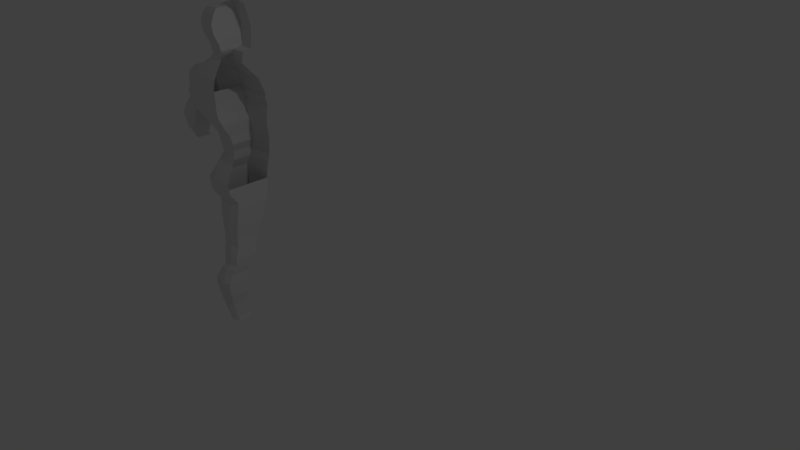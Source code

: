 # Source: MiddleAgeHumanMale.blend  (saved by Blender 2.77.0; exported with 4.5.12 LTS)
import bpy
from mathutils import Matrix  # noqa: F401  (used for matrix-valued properties, if any)

bpy.ops.wm.read_factory_settings(use_empty=True)
scene = bpy.context.scene
scene.name = 'Scene'

# ---- collections
col_collection_1 = bpy.data.collections.new('Collection 1'); scene.collection.children.link(col_collection_1)

# ---- materials (node trees are filled in below, after node groups)
mat_material = bpy.data.materials.new('Material')
mat_material.alpha_threshold = 0.0
mat_material.use_transparent_shadow = False
mat_material.roughness = 0.5
mat_material.line_color = (0.0, 0.0, 0.0, 1.0)

# ---- material node trees

# ---- world
world_world = bpy.data.worlds.new('World'); scene.world = world_world
world_world.color = (0.05088, 0.05088, 0.05088)
world_world.use_sun_shadow = False
world_world.sun_shadow_jitter_overblur = 0.0
world_world.cycles.sampling_method = 'MANUAL'

# ---- cameras
cam_camera = bpy.data.cameras.new('Camera')
cam_camera.clip_end = 100.0
cam_camera.lens = 35.0
cam_camera.sensor_width = 32.0
cam_camera.sensor_height = 18.0
cam_camera.ortho_scale = 7.314
cam_camera.dof.focus_distance = 0.0
cam_camera.dof.aperture_fstop = 128.0

# ---- lights
light_lamp = bpy.data.lights.new('Lamp', 'POINT')
light_lamp.transmission_factor = 0.0
light_lamp.cutoff_distance = 30.0
light_lamp.energy = 100.0
light_lamp.shadow_buffer_clip_start = 1.001
light_lamp.shadow_soft_size = 0.1
light_lamp.shadow_maximum_resolution = 0.006
light_lamp.use_absolute_resolution = True

# ---- meshes
me_cube = bpy.data.meshes.new('Cube')
me_cube.from_pydata([(0.03048, 1.267, -0.4161), (0.03048, -0.7255, -0.4161), (-1.5, -0.6897, -0.4161), (-1.5, 1.267, -0.4161), (0.03048, 1.29, -0.1857), (0.03048, -0.7454, -0.1857), (-1.506, -0.6914, -0.1857), (-1.506, 1.29, -0.1857), (-0.3294, 0.9944, -2.752), (-0.3294, -0.3123, -2.752), (-1.524, -0.2566, -2.752), (-1.524, 0.9944, -2.752), (-0.3994, 0.7971, -3.146), (-0.3994, -0.2947, -3.146), (-1.45, -0.2618, -3.146), (-1.45, 0.7971, -3.146), (-0.4252, 0.6553, -3.852), (-0.4252, -0.3844, -3.852), (-1.364, -0.4065, -3.852), (-1.364, 0.6553, -3.852), (-0.493, 0.4914, -4.452), (-0.493, -0.4277, -4.452), (-1.406, -0.4327, -4.452), (-1.406, 0.4914, -4.452), (-0.6412, 0.2995, -4.953), (-0.6412, -0.6373, -4.953), (-1.59, -0.5973, -4.953), (-1.59, 0.2995, -4.953), (-0.6415, 0.2744, -5.321), (-0.6415, -0.7888, -5.321), (-1.69, -0.81, -5.321), (-1.69, 0.2744, -5.321), (-0.7503, 0.2251, -6.068), (-0.7503, -0.7037, -6.068), (-1.697, -0.725, -6.068), (-1.697, 0.2251, -6.068), (-0.9206, 0.1363, -6.637), (-0.9206, -0.5387, -6.637), (-1.613, -0.5397, -6.637), (-1.613, 0.1363, -6.637), (-0.8899, 0.3276, -7.624), (-0.8899, -0.2837, -7.624), (-1.485, -0.2847, -7.624), (-1.485, 0.3276, -7.624), (0.03048, 1.497, 0.6221), (0.03048, -0.43, 0.6221), (-1.366, -0.08916, 0.6221), (-1.366, 1.497, 0.6221), (0.03048, 1.517, 0.9897), (0.03048, -0.3116, 0.9897), (-1.226, 0.1213, 0.9897), (-1.226, 1.517, 0.9897), (0.03048, 1.557, 1.39), (0.03048, -0.2722, 1.39), (-1.289, 0.1921, 1.39), (-1.289, 1.557, 1.39), (0.03048, 1.478, 1.963), (0.03048, -0.4004, 1.963), (-1.284, -0.2719, 1.963), (-1.284, 1.478, 1.963), (0.03048, 1.507, 2.395), (0.03048, -0.6667, 2.395), (-1.474, -0.5378, 2.395), (-1.474, 1.507, 2.395), (0.03048, 1.606, 2.882), (0.03048, -0.8836, 2.882), (-1.571, -0.8366, 2.882), (-1.571, 1.606, 2.882), (0.03048, 1.507, 3.187), (0.03048, -0.9132, 3.187), (-1.591, -0.9132, 3.187), (-1.591, 1.507, 3.187), (0.03048, 0.9253, 4.452), (0.03048, -0.854, 4.452), (-1.451, -0.854, 4.452), (-1.451, 0.9253, 4.452), (0.03048, 0.521, 4.906), (0.03048, -0.6272, 4.906), (-1.193, -0.6272, 4.906), (-1.193, 0.521, 4.906), (-0.1118, -0.282, -1.517), (-0.1118, 1.241, -1.517), (-1.52, 1.241, -1.517), (-1.52, -0.2448, -1.517), (-1.358, -0.4099, 0.2265), (-1.358, 1.379, 0.2265), (0.03048, 1.379, 0.2265), (0.03048, -0.6071, 0.2265), (-1.719, 1.552, 3.374), (0.03048, 1.552, 3.374), (0.03048, -0.914, 3.374), (-1.719, -0.914, 3.374), (-1.605, 1.247, 4.12), (0.03048, -0.9202, 4.12), (0.03048, 1.247, 4.12), (-1.605, -0.9202, 4.12), (-0.07515, 1.287, -1.233), (-1.515, -0.2354, -1.233), (-0.07515, -0.253, -1.233), (-1.515, 1.287, -1.233), (-0.04013, 1.285, -0.9624), (-1.51, -0.5521, -0.9624), (-0.04013, -0.4464, -0.9624), (-1.51, 1.285, -0.9624), (-0.01044, 1.283, -0.7327), (-1.506, -0.6437, -0.7327), (-0.01044, -0.65, -0.7327), (-1.506, 1.283, -0.7327), (-1.395, -0.324, -3.536), (-0.4052, -0.2912, -3.536), (-0.4052, 0.6382, -3.536), (-1.395, 0.6382, -3.536), (-1.377, -0.3614, -3.666), (-1.377, 0.6265, -3.666), (-0.4126, -0.3264, -3.666), (-0.4126, 0.6265, -3.666), (-1.38, 0.6554, -4.084), (-1.38, -0.4066, -4.084), (-0.4221, 0.6554, -4.084), (-0.4221, -0.4334, -4.084), (-1.499, -0.4018, -4.691), (-0.5533, -0.5252, -4.691), (-0.5533, 0.325, -4.691), (-1.499, 0.325, -4.691), (-1.729, 0.2686, -5.62), (-1.729, -0.8172, -5.62), (-0.6844, 0.2686, -5.62), (-0.6844, -0.796, -5.62), (-0.9535, -0.3422, -7.398), (-0.9535, 0.2837, -7.398), (-1.486, 0.2837, -7.398), (-1.486, -0.3432, -7.398), (0.03048, 0.5658, 5.184), (0.03048, -0.4627, 5.184), (-0.757, -0.4627, 5.184), (-0.757, 0.5658, 5.184), (0.03048, 0.6107, 5.358), (0.03048, -0.4179, 5.358), (-0.62, -0.4179, 5.358), (-0.62, 0.6107, 5.358), (0.03048, 1.074, 5.875), (0.03048, -0.4777, 5.875), (-0.62, -0.4777, 5.875), (-0.62, 1.074, 5.875), (0.03048, 1.082, 6.062), (0.03048, -0.5749, 6.062), (-0.6511, -0.5749, 6.062), (-0.6511, 1.082, 6.062), (0.03048, 1.089, 6.342), (0.03048, -0.687, 6.342), (-0.6885, -0.687, 6.342), (-0.6885, 1.089, 6.342), (0.03048, 1.022, 6.722), (0.03048, -0.7244, 6.722), (-0.7259, -0.7244, 6.722), (-0.7259, 1.022, 6.722), (0.03048, 0.9247, 7.09), (0.03048, -0.5749, 7.09), (-0.7446, -0.5749, 7.09), (-0.7446, 0.9247, 7.09), (0.03048, 0.835, 7.302), (0.03048, -0.4478, 7.302), (-0.62, -0.4478, 7.302), (-0.62, 0.835, 7.302), (0.03048, 0.6406, 7.445), (0.03048, -0.1562, 7.445), (-0.4517, -0.1562, 7.445), (-0.4517, 0.6406, 7.445), (0.03048, 0.521, 7.514), (0.03048, 0.03823, 7.514), (-0.2773, 0.03823, 7.514), (-0.2773, 0.521, 7.514), (0.03048, -0.3816, 5.432), (-0.62, -0.3816, 5.432), (0.03048, 0.9998, 5.432), (-0.62, 0.9998, 5.432), (-1.89, -0.5339, 4.685), (-1.89, 0.3845, 4.685), (-1.505, -0.3157, 4.826), (-1.505, 0.2311, 4.826), (-2.375, 0.6258, 4.019), (-2.375, -0.6414, 4.019), (-2.201, 0.568, 4.421), (-2.201, -0.6563, 4.421), (-2.001, 0.6129, 3.094), (-2.001, -0.4669, 3.094), (-2.679, 0.6129, 3.582), (-2.679, -0.4669, 3.582), (-2.241, 0.6467, 2.819), (-2.241, -0.4488, 2.819), (-2.882, 0.6467, 3.277), (-2.882, -0.4488, 3.277), (-2.523, 0.6408, 2.547), (-2.523, -0.309, 2.547), (-3.015, 0.6408, 3.005), (-3.015, -0.309, 3.005), (-2.689, 0.6191, 2.428), (-2.689, -0.3501, 2.428), (-3.128, 0.6191, 2.856), (-3.128, -0.3501, 2.856), (-2.807, 0.533, 2.171), (-2.807, -0.2603, 2.171), (-3.388, 0.533, 2.697), (-3.388, -0.2603, 2.697), (-2.913, 0.4899, 2.045), (-2.913, -0.2711, 2.045), (-3.517, 0.4899, 2.548), (-3.517, -0.2711, 2.548), (-3.031, 0.6191, 1.796), (-3.031, -0.2819, 1.796), (-3.687, 0.6191, 2.284), (-3.687, -0.2819, 2.284), (-3.259, 0.7483, 1.489), (-3.259, -0.2496, 1.489), (-3.915, 0.7483, 1.977), (-3.915, -0.2496, 1.977), (-3.475, 0.7914, 1.295), (-3.475, -0.1096, 1.295), (-4.026, 0.7914, 1.686), (-4.026, -0.1096, 1.686), (-3.617, 0.8237, 1.132), (-3.617, -0.01271, 1.132), (-4.123, 0.8237, 1.486), (-4.123, -0.01271, 1.486), (-3.724, 0.856, 1.008), (-3.724, 0.04112, 1.008), (-4.186, 0.856, 1.301), (-4.186, 0.04112, 1.301), (-3.875, 0.8991, 0.848), (-3.875, 0.1811, 0.848), (-4.267, 0.8991, 1.091), (-4.267, 0.1811, 1.091), (-4.024, 1.039, 0.607), (-4.024, 0.3964, 0.607), (-4.416, 1.039, 0.8501), (-4.416, 0.3964, 0.8501), (-1.041, 1.267, -0.4161), (-1.041, -0.8146, -0.4161), (-1.045, 1.29, -0.1857), (-1.045, -0.7949, -0.1857), (-1.166, 0.9944, -2.752), (-1.166, -0.4497, -2.752), (-1.135, 0.7971, -3.146), (-1.135, -0.4201, -3.146), (-1.083, 0.6553, -3.852), (-1.083, -0.4915, -3.852), (-1.132, 0.4914, -4.452), (-1.132, -0.5779, -4.452), (-1.306, 0.2995, -4.953), (-1.306, -0.7949, -4.953), (-1.375, 0.2744, -5.321), (-1.375, -0.9292, -5.321), (-1.413, 0.2251, -6.068), (-1.413, -0.8442, -6.068), (-1.405, 0.1363, -6.637), (-1.405, -0.7061, -6.637), (-1.307, 0.3276, -7.624), (-1.307, -0.4511, -7.624), (-0.9472, 1.497, 0.6221), (-0.9472, -0.43, 0.6221), (-0.8488, 1.517, 0.9897), (-0.8488, -0.2158, 0.9897), (-0.8933, 1.557, 1.39), (-0.8933, -0.2722, 1.39), (-0.8942, 1.478, 1.963), (-0.8942, -0.4004, 1.963), (-1.022, 1.507, 2.395), (-1.022, -0.6667, 2.395), (-1.091, 1.606, 2.882), (-1.091, -0.8836, 2.882), (-1.104, 1.507, 3.187), (-1.104, -0.9132, 3.187), (-1.006, 0.9253, 4.452), (-1.006, -0.854, 4.452), (-0.8261, 0.521, 4.906), (-0.8261, -0.6272, 4.906), (-1.098, 1.241, -1.517), (-1.098, -0.4595, -1.517), (-0.9417, -0.6284, 0.2265), (-0.9417, 1.379, 0.2265), (-1.194, -0.914, 3.374), (-1.194, 1.552, 3.374), (-1.114, -0.9202, 4.12), (-1.114, 1.247, 4.12), (-1.083, -0.4378, -1.233), (-1.083, 1.287, -1.233), (-1.069, 1.285, -0.9624), (-1.069, -0.6578, -0.9624), (-1.057, -0.7962, -0.7327), (-1.057, 1.283, -0.7327), (-1.098, 0.6382, -3.536), (-1.098, -0.3775, -3.536), (-1.088, 0.6265, -3.666), (-1.088, -0.4441, -3.666), (-1.092, -0.5246, -4.084), (-1.092, 0.6554, -4.084), (-1.215, 0.325, -4.691), (-1.215, -0.7085, -4.691), (-1.39, -0.9364, -5.62), (-1.39, 0.2686, -5.62), (-1.326, -0.5096, -7.398), (-1.326, 0.2837, -7.398), (-0.5208, 0.5658, 5.184), (-0.5208, -0.4627, 5.184), (-0.4248, 0.6107, 5.358), (-0.4248, -0.4179, 5.358), (-0.4248, 1.074, 5.875), (-0.4248, -0.4777, 5.875), (-0.4466, 1.082, 6.062), (-0.4466, -0.5749, 6.062), (-0.4728, 1.089, 6.342), (-0.4728, -0.687, 6.342), (-0.499, 1.022, 6.722), (-0.499, -0.7244, 6.722), (-0.5121, 0.9247, 7.09), (-0.5121, -0.5749, 7.09), (-0.4248, 0.835, 7.302), (-0.4248, -0.4478, 7.302), (-0.3071, 0.6406, 7.445), (-0.3071, -0.1562, 7.445), (-0.1849, 0.521, 7.514), (-0.1849, 0.03823, 7.514), (-0.4248, 0.9998, 5.432), (-0.4248, -0.3816, 5.432), (-0.8124, 0.4914, -4.452), (-0.6048, -0.4595, -1.517), (-0.4556, 1.379, 0.2265), (-0.582, 1.552, 3.374), (-0.5419, 1.247, 4.12), (-0.5792, -0.4378, -1.233), (-0.5546, -0.6578, -0.9624), (-0.5338, -0.7962, -0.7327), (-0.7517, -0.3775, -3.536), (-0.7501, -0.4441, -3.666), (-0.7573, -0.5246, -4.084), (-0.8844, -0.7085, -4.691), (-1.037, -0.9364, -5.62), (-1.14, -0.5096, -7.398), (-0.7539, -0.4915, -3.852), (-0.7539, 0.6553, -3.852), (-0.7671, -0.4201, -3.146), (-0.7671, 0.7971, -3.146), (-0.7476, -0.4497, -2.752), (-0.7476, 0.9944, -2.752), (-0.5073, -0.7949, -0.1857), (-0.5073, 1.29, -0.1857), (-0.5051, -0.8146, -0.4161), (-0.1972, 0.9998, 5.432), (-0.5051, 1.267, -0.4161), (-0.8124, -0.5779, -4.452), (-0.9734, 0.2995, -4.953), (-0.9734, -0.7949, -4.953), (-1.008, 0.2744, -5.321), (-1.008, -0.9292, -5.321), (-1.082, 0.2251, -6.068), (-1.082, -0.8442, -6.068), (-1.163, 0.1363, -6.637), (-1.163, -0.7061, -6.637), (-1.098, 0.3276, -7.624), (-1.098, -0.4511, -7.624), (-0.4583, 1.497, 0.6221), (-0.4583, -0.43, 0.6221), (-0.4092, 1.517, 0.9897), (-0.4092, -0.3116, 0.9897), (-0.4314, 1.557, 1.39), (-0.4314, -0.2722, 1.39), (-0.4319, 1.478, 1.963), (-0.4319, -0.4004, 1.963), (-0.496, 1.507, 2.395), (-0.496, -0.6667, 2.395), (-0.53, 1.606, 2.882), (-0.53, -0.8836, 2.882), (-0.537, 1.507, 3.187), (-0.537, -0.9132, 3.187), (-0.488, 0.9253, 4.452), (-0.488, -0.854, 4.452), (-0.3978, 0.521, 4.906), (-0.3978, -0.6272, 4.906), (-0.6048, 1.241, -1.517), (-0.4738, -0.6614, 0.2265), (-0.582, -0.914, 3.374), (-0.5419, -0.9202, 4.12), (-0.5792, 1.287, -1.233), (-0.5546, 1.285, -0.9624), (-0.5338, 1.283, -0.7327), (-0.7517, 0.6382, -3.536), (-0.7501, 0.6265, -3.666), (-0.7573, 0.6554, -4.084), (-0.8844, 0.325, -4.691), (-1.037, 0.2686, -5.62), (-1.14, 0.2837, -7.398), (-0.2451, 0.5658, 5.184), (-0.2451, -0.4627, 5.184), (-0.1972, 0.6107, 5.358), (-0.1972, -0.4179, 5.358), (-0.1972, 1.074, 5.875), (-0.1972, -0.4777, 5.875), (-0.2081, 1.082, 6.062), (-0.2081, -0.5749, 6.062), (-0.2212, 1.089, 6.342), (-0.2212, -0.687, 6.342), (-0.2342, 1.022, 6.722), (-0.2342, -0.7244, 6.722), (-0.2408, 0.9247, 7.09), (-0.2408, -0.5749, 7.09), (-0.1972, 0.835, 7.302), (-0.1972, -0.4478, 7.302), (-0.1383, 0.6406, 7.445), (-0.1383, -0.1562, 7.445), (-0.07723, 0.521, 7.514), (-0.07723, 0.03823, 7.514), (-0.1972, -0.3816, 5.432)], [], [(81, 80, 9, 8), (85, 84, 46, 47), (237, 239, 6, 2), (2, 6, 7, 3), (238, 236, 3, 7), (343, 8, 12, 341), (83, 82, 11, 10), (277, 83, 10, 241), (378, 81, 8, 343), (293, 112, 18, 245), (241, 10, 14, 243), (8, 9, 13, 12), (10, 11, 15, 14), (117, 116, 23, 22), (115, 114, 17, 16), (112, 113, 19, 18), (386, 115, 16, 339), (297, 120, 26, 249), (387, 118, 20, 324), (294, 117, 22, 247), (118, 119, 21, 20), (249, 26, 30, 251), (122, 121, 25, 24), (120, 123, 27, 26), (388, 122, 24, 350), (125, 124, 35, 34), (24, 25, 29, 28), (26, 27, 31, 30), (350, 24, 28, 352), (253, 34, 38, 255), (389, 126, 32, 354), (298, 125, 34, 253), (126, 127, 33, 32), (129, 128, 41, 40), (32, 33, 37, 36), (34, 35, 39, 38), (354, 32, 36, 356), (256, 257, 42, 43), (131, 130, 43, 42), (390, 129, 40, 358), (300, 131, 42, 257), (361, 45, 49, 363), (279, 85, 47, 258), (379, 87, 45, 361), (51, 50, 54, 55), (47, 46, 50, 51), (258, 47, 51, 260), (260, 51, 55, 262), (363, 49, 53, 365), (59, 58, 62, 63), (55, 54, 58, 59), (262, 55, 59, 264), (365, 53, 57, 367), (369, 61, 65, 371), (264, 59, 63, 266), (367, 57, 61, 369), (67, 66, 70, 71), (63, 62, 66, 67), (266, 63, 67, 268), (283, 92, 75, 272), (268, 67, 71, 270), (371, 65, 69, 373), (375, 73, 77, 377), (381, 93, 73, 375), (79, 78, 134, 135), (272, 75, 79, 274), (91, 95, 183, 181), (79, 75, 177, 179), (382, 96, 81, 378), (284, 97, 83, 277), (97, 99, 82, 83), (96, 98, 80, 81), (344, 5, 87, 379), (238, 7, 85, 279), (7, 6, 84, 85), (70, 91, 88, 71), (373, 69, 90, 380), (270, 71, 88, 281), (75, 92, 182, 177), (380, 90, 93, 381), (281, 88, 92, 283), (100, 102, 98, 96), (101, 103, 99, 97), (287, 101, 97, 284), (383, 100, 96, 382), (384, 104, 100, 383), (288, 105, 101, 287), (105, 107, 103, 101), (104, 106, 102, 100), (0, 1, 106, 104), (2, 3, 107, 105), (237, 2, 105, 288), (348, 0, 104, 384), (341, 12, 110, 385), (14, 15, 111, 108), (12, 13, 109, 110), (243, 14, 108, 291), (385, 110, 115, 386), (108, 111, 113, 112), (110, 109, 114, 115), (291, 108, 112, 293), (16, 17, 119, 118), (245, 18, 117, 294), (339, 16, 118, 387), (18, 19, 116, 117), (324, 20, 122, 388), (22, 23, 123, 120), (20, 21, 121, 122), (247, 22, 120, 297), (28, 29, 127, 126), (251, 30, 125, 298), (352, 28, 126, 389), (30, 31, 124, 125), (255, 38, 131, 300), (356, 36, 129, 390), (38, 39, 130, 131), (36, 37, 128, 129), (135, 134, 138, 139), (274, 79, 135, 302), (377, 77, 133, 392), (401, 312, 314, 403), (411, 172, 141, 396), (302, 135, 139, 304), (392, 133, 137, 394), (154, 313, 315, 158), (396, 141, 145, 398), (162, 317, 319, 166), (175, 173, 142, 143), (322, 175, 143, 306), (147, 146, 150, 151), (403, 314, 316, 405), (143, 142, 146, 147), (306, 143, 147, 308), (400, 149, 153, 402), (308, 147, 151, 310), (398, 145, 149, 400), (158, 315, 317, 162), (405, 316, 318, 407), (409, 320, 321, 410), (151, 150, 154, 155), (310, 151, 155, 312), (159, 158, 162, 163), (155, 154, 158, 159), (312, 155, 159, 314), (402, 153, 157, 404), (406, 161, 165, 408), (314, 159, 163, 316), (404, 157, 161, 406), (407, 318, 320, 409), (167, 166, 170, 171), (166, 319, 321, 170), (163, 162, 166, 167), (316, 163, 167, 318), (320, 171, 170, 321), (318, 167, 171, 320), (408, 165, 169, 410), (393, 304, 322, 347), (304, 139, 175, 322), (139, 138, 173, 175), (138, 305, 323, 173), (394, 137, 172, 411), (183, 176, 177, 182), (178, 179, 177, 176), (181, 183, 182, 180), (74, 78, 178, 176), (78, 79, 179, 178), (95, 74, 176, 183), (91, 181, 187, 185), (92, 88, 180, 182), (185, 187, 191, 189), (88, 91, 185, 184), (181, 180, 186, 187), (180, 88, 184, 186), (190, 188, 192, 194), (184, 185, 189, 188), (186, 184, 188, 190), (187, 186, 190, 191), (193, 195, 199, 197), (191, 190, 194, 195), (189, 191, 195, 193), (188, 189, 193, 192), (197, 199, 203, 201), (192, 193, 197, 196), (194, 192, 196, 198), (195, 194, 198, 199), (202, 200, 204, 206), (196, 197, 201, 200), (198, 196, 200, 202), (199, 198, 202, 203), (205, 207, 211, 209), (203, 202, 206, 207), (201, 203, 207, 205), (200, 201, 205, 204), (208, 209, 213, 212), (204, 205, 209, 208), (206, 204, 208, 210), (207, 206, 210, 211), (214, 212, 216, 218), (210, 208, 212, 214), (211, 210, 214, 215), (209, 211, 215, 213), (217, 219, 223, 221), (215, 214, 218, 219), (213, 215, 219, 217), (212, 213, 217, 216), (222, 220, 224, 226), (216, 217, 221, 220), (218, 216, 220, 222), (219, 218, 222, 223), (227, 226, 230, 231), (223, 222, 226, 227), (221, 223, 227, 225), (220, 221, 225, 224), (229, 231, 235, 233), (225, 227, 231, 229), (224, 225, 229, 228), (226, 224, 228, 230), (232, 233, 235, 234), (228, 229, 233, 232), (230, 228, 232, 234), (231, 230, 234, 235), (399, 310, 312, 401), (146, 309, 311, 150), (397, 308, 310, 399), (150, 311, 313, 154), (395, 306, 308, 397), (347, 322, 306, 395), (142, 307, 309, 146), (134, 303, 305, 138), (391, 302, 304, 393), (173, 323, 307, 142), (78, 275, 303, 134), (376, 274, 302, 391), (39, 254, 301, 130), (357, 255, 300, 337), (31, 250, 299, 124), (353, 251, 298, 336), (349, 247, 297, 335), (23, 246, 296, 123), (19, 244, 295, 116), (338, 245, 294, 334), (332, 291, 293, 333), (111, 290, 292, 113), (340, 243, 291, 332), (15, 242, 290, 111), (3, 236, 289, 107), (346, 237, 288, 331), (331, 288, 287, 330), (107, 289, 286, 103), (103, 286, 285, 99), (330, 287, 284, 329), (327, 281, 283, 328), (91, 280, 282, 95), (372, 270, 281, 327), (70, 271, 280, 91), (345, 238, 279, 326), (6, 239, 278, 84), (329, 284, 277, 325), (99, 285, 276, 82), (374, 272, 274, 376), (95, 282, 273, 74), (74, 273, 275, 78), (66, 269, 271, 70), (370, 268, 270, 372), (328, 283, 272, 374), (368, 266, 268, 370), (58, 265, 267, 62), (366, 264, 266, 368), (62, 267, 269, 66), (54, 263, 265, 58), (364, 262, 264, 366), (50, 261, 263, 54), (362, 260, 262, 364), (360, 258, 260, 362), (84, 278, 259, 46), (326, 279, 258, 360), (46, 259, 261, 50), (337, 300, 257, 359), (130, 301, 256, 43), (358, 359, 257, 256), (35, 252, 254, 39), (336, 298, 253, 355), (124, 299, 252, 35), (355, 253, 255, 357), (27, 248, 250, 31), (123, 296, 248, 27), (351, 249, 251, 353), (334, 294, 247, 349), (116, 295, 246, 23), (335, 297, 249, 351), (113, 292, 244, 19), (342, 241, 243, 340), (333, 293, 245, 338), (82, 276, 240, 11), (325, 277, 241, 342), (11, 240, 242, 15), (345, 348, 236, 238), (346, 344, 239, 237), (1, 5, 344, 346), (4, 0, 348, 345), (80, 325, 342, 9), (114, 333, 338, 17), (9, 342, 340, 13), (121, 335, 351, 25), (119, 334, 349, 21), (25, 351, 353, 29), (33, 355, 357, 37), (127, 336, 355, 33), (40, 41, 359, 358), (128, 337, 359, 41), (86, 326, 360, 44), (44, 360, 362, 48), (48, 362, 364, 52), (52, 364, 366, 56), (56, 366, 368, 60), (60, 368, 370, 64), (94, 328, 374, 72), (64, 370, 372, 68), (72, 374, 376, 76), (98, 329, 325, 80), (4, 345, 326, 86), (68, 372, 327, 89), (89, 327, 328, 94), (102, 330, 329, 98), (106, 331, 330, 102), (1, 346, 331, 106), (13, 340, 332, 109), (109, 332, 333, 114), (17, 338, 334, 119), (21, 349, 335, 121), (29, 353, 336, 127), (37, 357, 337, 128), (76, 376, 391, 132), (132, 391, 393, 136), (174, 347, 395, 140), (140, 395, 397, 144), (144, 397, 399, 148), (148, 399, 401, 152), (305, 394, 411, 323), (136, 393, 347, 174), (319, 408, 410, 321), (164, 407, 409, 168), (315, 404, 406, 317), (317, 406, 408, 319), (313, 402, 404, 315), (168, 409, 410, 169), (160, 405, 407, 164), (309, 398, 400, 311), (311, 400, 402, 313), (156, 403, 405, 160), (307, 396, 398, 309), (303, 392, 394, 305), (323, 411, 396, 307), (152, 401, 403, 156), (275, 377, 392, 303), (254, 356, 390, 301), (250, 352, 389, 299), (246, 324, 388, 296), (244, 339, 387, 295), (290, 385, 386, 292), (242, 341, 385, 290), (236, 348, 384, 289), (289, 384, 383, 286), (286, 383, 382, 285), (280, 380, 381, 282), (271, 373, 380, 280), (239, 344, 379, 278), (285, 382, 378, 276), (282, 381, 375, 273), (273, 375, 377, 275), (269, 371, 373, 271), (265, 367, 369, 267), (267, 369, 371, 269), (263, 365, 367, 265), (261, 363, 365, 263), (278, 379, 361, 259), (259, 361, 363, 261), (301, 390, 358, 256), (252, 354, 356, 254), (299, 389, 354, 252), (248, 350, 352, 250), (296, 388, 350, 248), (295, 387, 324, 246), (292, 386, 339, 244), (276, 378, 343, 240), (240, 343, 341, 242)])
me_cube.materials.append(mat_material)
me_cube.use_remesh_preserve_volume = False
me_cube.use_remesh_preserve_attributes = False
me_cube.use_mirror_vertex_groups = False
me_cube.update()

# ---- objects
ob_cube = bpy.data.objects.new('Cube', me_cube)
ob_lamp = bpy.data.objects.new('Lamp', light_lamp)
ob_camera = bpy.data.objects.new('Camera', cam_camera)

# ---- transforms, parenting, visibility, modifiers, constraints
ob_cube.location = (-2.958, -2.406e-08, 0.1791)
ob_cube.scale = (0.3472, 0.3472, 0.3472)
ob_cube.lock_rotations_4d = False
ob_cube.empty_display_type = 'ARROWS'
ob_cube.lineart.crease_threshold = 0.0
ob_lamp.location = (4.076, 1.005, 5.904)
ob_lamp.rotation_euler = (0.6503, 0.05522, 1.866)
ob_lamp.lock_rotations_4d = False
ob_lamp.empty_display_type = 'ARROWS'
ob_lamp.color = (0.0, 0.0, 0.0, 0.0)
ob_lamp.lineart.crease_threshold = 0.0
ob_camera.location = (7.481, -6.508, 5.344)
ob_camera.rotation_euler = (1.109, 0.01082, 0.8149)
ob_camera.lock_rotations_4d = False
ob_camera.empty_display_type = 'ARROWS'
ob_camera.color = (0.0, 0.0, 0.0, 0.0)
ob_camera.display_type = 'WIRE'
ob_camera.lineart.crease_threshold = 0.0

# ---- collection membership
col_collection_1.objects.link(ob_cube)
col_collection_1.objects.link(ob_lamp)
col_collection_1.objects.link(ob_camera)

# ---- scene / render settings (as saved in the file)
scene.camera = ob_camera
scene.frame_start = 1; scene.frame_end = 250; scene.frame_set(1)
scene.render.engine = 'BLENDER_EEVEE_NEXT'
scene.render.resolution_percentage = 50
scene.render.dither_intensity = 0.0
scene.cycles.use_denoising = False
scene.cycles.samples = 128
scene.cycles.sampling_pattern = 'TABULATED_SOBOL'
scene.cycles.light_sampling_threshold = 0.0
scene.cycles.use_adaptive_sampling = False
scene.cycles.use_light_tree = False
scene.cycles.blur_glossy = 0.0
scene.cycles.sample_clamp_indirect = 0.0
scene.view_settings.view_transform = 'Standard'
bpy.context.view_layer.update()
